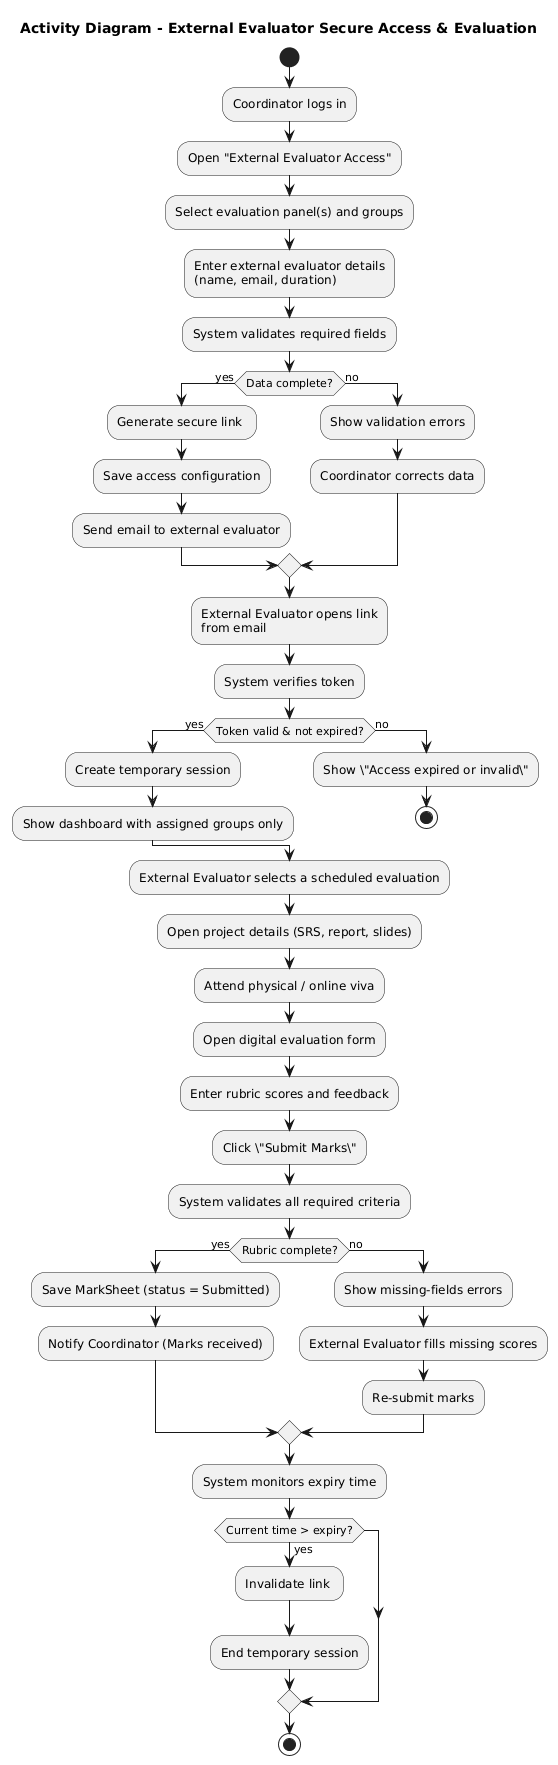

The diagram above was rendered by PlantUML. Its source (embedded in the PNG):
@startuml
title Activity Diagram - External Evaluator Secure Access & Evaluation

start

' --- Coordinator Creates Access ---

:Coordinator logs in;
:Open "External Evaluator Access";

:Select evaluation panel(s) and groups;
:Enter external evaluator details
(name, email, duration);

:System validates required fields;

if (Data complete?) then (yes)
  :Generate secure link ;
  :Save access configuration;
  :Send email to external evaluator;
else (no)
  :Show validation errors;
  :Coordinator corrects data;
endif

' --- External Evaluator Logs In ---

:External Evaluator opens link
from email;

:System verifies token;

if (Token valid & not expired?) then (yes)
  :Create temporary session;
  :Show dashboard with assigned groups only;
else (no)
  :Show \"Access expired or invalid\";
  stop
endif

' --- Performing Evaluation ---

:External Evaluator selects a scheduled evaluation;
:Open project details (SRS, report, slides);

:Attend physical / online viva;
:Open digital evaluation form;

:Enter rubric scores and feedback;
:Click \"Submit Marks\";

:System validates all required criteria;

if (Rubric complete?) then (yes)
  :Save MarkSheet (status = Submitted);
  :Notify Coordinator (Marks received);
else (no)
  :Show missing-fields errors;
  :External Evaluator fills missing scores;
  :Re-submit marks;
endif

' --- Access Expiry ---

:System monitors expiry time;

if (Current time > expiry?) then (yes)
  :Invalidate link ;
  :End temporary session;
endif

stop
@enduml